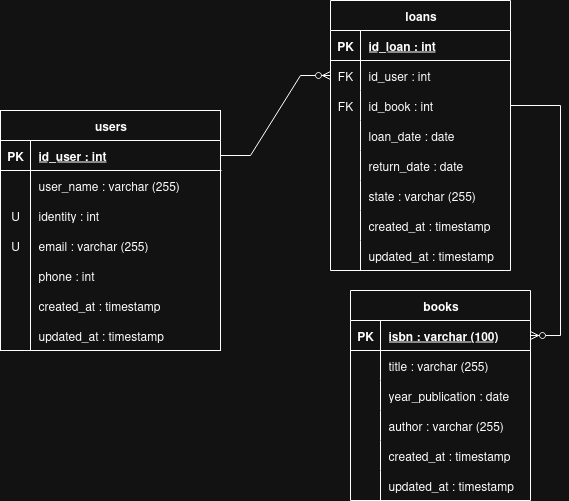

The diagram above was exported from draw.io. Its source (the exported page's mxGraphModel, read from the mxfile embedded in the PNG):
<mxGraphModel dx="872" dy="427" grid="1" gridSize="10" guides="1" tooltips="1" connect="1" arrows="1" fold="1" page="1" pageScale="1" pageWidth="827" pageHeight="1169" math="0" shadow="0">
  <root>
    <mxCell id="0" />
    <mxCell id="1" parent="0" />
    <mxCell id="NsvxKCHqC_-miFw1DCIB-1" value="users" style="shape=table;startSize=30;container=1;collapsible=1;childLayout=tableLayout;fixedRows=1;rowLines=0;fontStyle=1;align=center;resizeLast=1;html=1;" parent="1" vertex="1">
      <mxGeometry x="110" y="150" width="220" height="240" as="geometry" />
    </mxCell>
    <mxCell id="NsvxKCHqC_-miFw1DCIB-2" value="" style="shape=tableRow;horizontal=0;startSize=0;swimlaneHead=0;swimlaneBody=0;fillColor=none;collapsible=0;dropTarget=0;points=[[0,0.5],[1,0.5]];portConstraint=eastwest;top=0;left=0;right=0;bottom=1;" parent="NsvxKCHqC_-miFw1DCIB-1" vertex="1">
      <mxGeometry y="30" width="220" height="30" as="geometry" />
    </mxCell>
    <mxCell id="NsvxKCHqC_-miFw1DCIB-3" value="PK" style="shape=partialRectangle;connectable=0;fillColor=none;top=0;left=0;bottom=0;right=0;fontStyle=1;overflow=hidden;whiteSpace=wrap;html=1;" parent="NsvxKCHqC_-miFw1DCIB-2" vertex="1">
      <mxGeometry width="30" height="30" as="geometry">
        <mxRectangle width="30" height="30" as="alternateBounds" />
      </mxGeometry>
    </mxCell>
    <mxCell id="NsvxKCHqC_-miFw1DCIB-4" value="id_user : int" style="shape=partialRectangle;connectable=0;fillColor=none;top=0;left=0;bottom=0;right=0;align=left;spacingLeft=6;fontStyle=5;overflow=hidden;whiteSpace=wrap;html=1;" parent="NsvxKCHqC_-miFw1DCIB-2" vertex="1">
      <mxGeometry x="30" width="190" height="30" as="geometry">
        <mxRectangle width="190" height="30" as="alternateBounds" />
      </mxGeometry>
    </mxCell>
    <mxCell id="NsvxKCHqC_-miFw1DCIB-5" value="" style="shape=tableRow;horizontal=0;startSize=0;swimlaneHead=0;swimlaneBody=0;fillColor=none;collapsible=0;dropTarget=0;points=[[0,0.5],[1,0.5]];portConstraint=eastwest;top=0;left=0;right=0;bottom=0;" parent="NsvxKCHqC_-miFw1DCIB-1" vertex="1">
      <mxGeometry y="60" width="220" height="30" as="geometry" />
    </mxCell>
    <mxCell id="NsvxKCHqC_-miFw1DCIB-6" value="" style="shape=partialRectangle;connectable=0;fillColor=none;top=0;left=0;bottom=0;right=0;editable=1;overflow=hidden;whiteSpace=wrap;html=1;" parent="NsvxKCHqC_-miFw1DCIB-5" vertex="1">
      <mxGeometry width="30" height="30" as="geometry">
        <mxRectangle width="30" height="30" as="alternateBounds" />
      </mxGeometry>
    </mxCell>
    <mxCell id="NsvxKCHqC_-miFw1DCIB-7" value="user_name : varchar (255)" style="shape=partialRectangle;connectable=0;fillColor=none;top=0;left=0;bottom=0;right=0;align=left;spacingLeft=6;overflow=hidden;whiteSpace=wrap;html=1;" parent="NsvxKCHqC_-miFw1DCIB-5" vertex="1">
      <mxGeometry x="30" width="190" height="30" as="geometry">
        <mxRectangle width="190" height="30" as="alternateBounds" />
      </mxGeometry>
    </mxCell>
    <mxCell id="NsvxKCHqC_-miFw1DCIB-8" value="" style="shape=tableRow;horizontal=0;startSize=0;swimlaneHead=0;swimlaneBody=0;fillColor=none;collapsible=0;dropTarget=0;points=[[0,0.5],[1,0.5]];portConstraint=eastwest;top=0;left=0;right=0;bottom=0;" parent="NsvxKCHqC_-miFw1DCIB-1" vertex="1">
      <mxGeometry y="90" width="220" height="30" as="geometry" />
    </mxCell>
    <mxCell id="NsvxKCHqC_-miFw1DCIB-9" value="U" style="shape=partialRectangle;connectable=0;fillColor=none;top=0;left=0;bottom=0;right=0;editable=1;overflow=hidden;whiteSpace=wrap;html=1;" parent="NsvxKCHqC_-miFw1DCIB-8" vertex="1">
      <mxGeometry width="30" height="30" as="geometry">
        <mxRectangle width="30" height="30" as="alternateBounds" />
      </mxGeometry>
    </mxCell>
    <mxCell id="NsvxKCHqC_-miFw1DCIB-10" value="identity : int" style="shape=partialRectangle;connectable=0;fillColor=none;top=0;left=0;bottom=0;right=0;align=left;spacingLeft=6;overflow=hidden;whiteSpace=wrap;html=1;" parent="NsvxKCHqC_-miFw1DCIB-8" vertex="1">
      <mxGeometry x="30" width="190" height="30" as="geometry">
        <mxRectangle width="190" height="30" as="alternateBounds" />
      </mxGeometry>
    </mxCell>
    <mxCell id="NsvxKCHqC_-miFw1DCIB-11" value="" style="shape=tableRow;horizontal=0;startSize=0;swimlaneHead=0;swimlaneBody=0;fillColor=none;collapsible=0;dropTarget=0;points=[[0,0.5],[1,0.5]];portConstraint=eastwest;top=0;left=0;right=0;bottom=0;" parent="NsvxKCHqC_-miFw1DCIB-1" vertex="1">
      <mxGeometry y="120" width="220" height="30" as="geometry" />
    </mxCell>
    <mxCell id="NsvxKCHqC_-miFw1DCIB-12" value="U" style="shape=partialRectangle;connectable=0;fillColor=none;top=0;left=0;bottom=0;right=0;editable=1;overflow=hidden;whiteSpace=wrap;html=1;" parent="NsvxKCHqC_-miFw1DCIB-11" vertex="1">
      <mxGeometry width="30" height="30" as="geometry">
        <mxRectangle width="30" height="30" as="alternateBounds" />
      </mxGeometry>
    </mxCell>
    <mxCell id="NsvxKCHqC_-miFw1DCIB-13" value="email : varchar (255)" style="shape=partialRectangle;connectable=0;fillColor=none;top=0;left=0;bottom=0;right=0;align=left;spacingLeft=6;overflow=hidden;whiteSpace=wrap;html=1;" parent="NsvxKCHqC_-miFw1DCIB-11" vertex="1">
      <mxGeometry x="30" width="190" height="30" as="geometry">
        <mxRectangle width="190" height="30" as="alternateBounds" />
      </mxGeometry>
    </mxCell>
    <mxCell id="NsvxKCHqC_-miFw1DCIB-14" style="shape=tableRow;horizontal=0;startSize=0;swimlaneHead=0;swimlaneBody=0;fillColor=none;collapsible=0;dropTarget=0;points=[[0,0.5],[1,0.5]];portConstraint=eastwest;top=0;left=0;right=0;bottom=0;" parent="NsvxKCHqC_-miFw1DCIB-1" vertex="1">
      <mxGeometry y="150" width="220" height="30" as="geometry" />
    </mxCell>
    <mxCell id="NsvxKCHqC_-miFw1DCIB-15" style="shape=partialRectangle;connectable=0;fillColor=none;top=0;left=0;bottom=0;right=0;editable=1;overflow=hidden;whiteSpace=wrap;html=1;" parent="NsvxKCHqC_-miFw1DCIB-14" vertex="1">
      <mxGeometry width="30" height="30" as="geometry">
        <mxRectangle width="30" height="30" as="alternateBounds" />
      </mxGeometry>
    </mxCell>
    <mxCell id="NsvxKCHqC_-miFw1DCIB-16" value="phone : int" style="shape=partialRectangle;connectable=0;fillColor=none;top=0;left=0;bottom=0;right=0;align=left;spacingLeft=6;overflow=hidden;whiteSpace=wrap;html=1;" parent="NsvxKCHqC_-miFw1DCIB-14" vertex="1">
      <mxGeometry x="30" width="190" height="30" as="geometry">
        <mxRectangle width="190" height="30" as="alternateBounds" />
      </mxGeometry>
    </mxCell>
    <mxCell id="HUoZBx0bu7kZ7FZdbf6m-4" style="shape=tableRow;horizontal=0;startSize=0;swimlaneHead=0;swimlaneBody=0;fillColor=none;collapsible=0;dropTarget=0;points=[[0,0.5],[1,0.5]];portConstraint=eastwest;top=0;left=0;right=0;bottom=0;" vertex="1" parent="NsvxKCHqC_-miFw1DCIB-1">
      <mxGeometry y="180" width="220" height="30" as="geometry" />
    </mxCell>
    <mxCell id="HUoZBx0bu7kZ7FZdbf6m-5" style="shape=partialRectangle;connectable=0;fillColor=none;top=0;left=0;bottom=0;right=0;editable=1;overflow=hidden;whiteSpace=wrap;html=1;" vertex="1" parent="HUoZBx0bu7kZ7FZdbf6m-4">
      <mxGeometry width="30" height="30" as="geometry">
        <mxRectangle width="30" height="30" as="alternateBounds" />
      </mxGeometry>
    </mxCell>
    <mxCell id="HUoZBx0bu7kZ7FZdbf6m-6" value="created_at : timestamp&amp;nbsp;" style="shape=partialRectangle;connectable=0;fillColor=none;top=0;left=0;bottom=0;right=0;align=left;spacingLeft=6;overflow=hidden;whiteSpace=wrap;html=1;" vertex="1" parent="HUoZBx0bu7kZ7FZdbf6m-4">
      <mxGeometry x="30" width="190" height="30" as="geometry">
        <mxRectangle width="190" height="30" as="alternateBounds" />
      </mxGeometry>
    </mxCell>
    <mxCell id="HUoZBx0bu7kZ7FZdbf6m-1" style="shape=tableRow;horizontal=0;startSize=0;swimlaneHead=0;swimlaneBody=0;fillColor=none;collapsible=0;dropTarget=0;points=[[0,0.5],[1,0.5]];portConstraint=eastwest;top=0;left=0;right=0;bottom=0;" vertex="1" parent="NsvxKCHqC_-miFw1DCIB-1">
      <mxGeometry y="210" width="220" height="30" as="geometry" />
    </mxCell>
    <mxCell id="HUoZBx0bu7kZ7FZdbf6m-2" style="shape=partialRectangle;connectable=0;fillColor=none;top=0;left=0;bottom=0;right=0;editable=1;overflow=hidden;whiteSpace=wrap;html=1;" vertex="1" parent="HUoZBx0bu7kZ7FZdbf6m-1">
      <mxGeometry width="30" height="30" as="geometry">
        <mxRectangle width="30" height="30" as="alternateBounds" />
      </mxGeometry>
    </mxCell>
    <mxCell id="HUoZBx0bu7kZ7FZdbf6m-3" value="updated_at : timestamp&amp;nbsp;" style="shape=partialRectangle;connectable=0;fillColor=none;top=0;left=0;bottom=0;right=0;align=left;spacingLeft=6;overflow=hidden;whiteSpace=wrap;html=1;" vertex="1" parent="HUoZBx0bu7kZ7FZdbf6m-1">
      <mxGeometry x="30" width="190" height="30" as="geometry">
        <mxRectangle width="190" height="30" as="alternateBounds" />
      </mxGeometry>
    </mxCell>
    <mxCell id="NsvxKCHqC_-miFw1DCIB-17" value="books" style="shape=table;startSize=30;container=1;collapsible=1;childLayout=tableLayout;fixedRows=1;rowLines=0;fontStyle=1;align=center;resizeLast=1;html=1;" parent="1" vertex="1">
      <mxGeometry x="460" y="330" width="180" height="210" as="geometry" />
    </mxCell>
    <mxCell id="NsvxKCHqC_-miFw1DCIB-18" value="" style="shape=tableRow;horizontal=0;startSize=0;swimlaneHead=0;swimlaneBody=0;fillColor=none;collapsible=0;dropTarget=0;points=[[0,0.5],[1,0.5]];portConstraint=eastwest;top=0;left=0;right=0;bottom=1;" parent="NsvxKCHqC_-miFw1DCIB-17" vertex="1">
      <mxGeometry y="30" width="180" height="30" as="geometry" />
    </mxCell>
    <mxCell id="NsvxKCHqC_-miFw1DCIB-19" value="PK" style="shape=partialRectangle;connectable=0;fillColor=none;top=0;left=0;bottom=0;right=0;fontStyle=1;overflow=hidden;whiteSpace=wrap;html=1;" parent="NsvxKCHqC_-miFw1DCIB-18" vertex="1">
      <mxGeometry width="30" height="30" as="geometry">
        <mxRectangle width="30" height="30" as="alternateBounds" />
      </mxGeometry>
    </mxCell>
    <mxCell id="NsvxKCHqC_-miFw1DCIB-20" value="isbn : varchar (100)" style="shape=partialRectangle;connectable=0;fillColor=none;top=0;left=0;bottom=0;right=0;align=left;spacingLeft=6;fontStyle=5;overflow=hidden;whiteSpace=wrap;html=1;" parent="NsvxKCHqC_-miFw1DCIB-18" vertex="1">
      <mxGeometry x="30" width="150" height="30" as="geometry">
        <mxRectangle width="150" height="30" as="alternateBounds" />
      </mxGeometry>
    </mxCell>
    <mxCell id="NsvxKCHqC_-miFw1DCIB-24" value="" style="shape=tableRow;horizontal=0;startSize=0;swimlaneHead=0;swimlaneBody=0;fillColor=none;collapsible=0;dropTarget=0;points=[[0,0.5],[1,0.5]];portConstraint=eastwest;top=0;left=0;right=0;bottom=0;" parent="NsvxKCHqC_-miFw1DCIB-17" vertex="1">
      <mxGeometry y="60" width="180" height="30" as="geometry" />
    </mxCell>
    <mxCell id="NsvxKCHqC_-miFw1DCIB-25" value="" style="shape=partialRectangle;connectable=0;fillColor=none;top=0;left=0;bottom=0;right=0;editable=1;overflow=hidden;whiteSpace=wrap;html=1;" parent="NsvxKCHqC_-miFw1DCIB-24" vertex="1">
      <mxGeometry width="30" height="30" as="geometry">
        <mxRectangle width="30" height="30" as="alternateBounds" />
      </mxGeometry>
    </mxCell>
    <mxCell id="NsvxKCHqC_-miFw1DCIB-26" value="title : varchar (255)" style="shape=partialRectangle;connectable=0;fillColor=none;top=0;left=0;bottom=0;right=0;align=left;spacingLeft=6;overflow=hidden;whiteSpace=wrap;html=1;" parent="NsvxKCHqC_-miFw1DCIB-24" vertex="1">
      <mxGeometry x="30" width="150" height="30" as="geometry">
        <mxRectangle width="150" height="30" as="alternateBounds" />
      </mxGeometry>
    </mxCell>
    <mxCell id="NsvxKCHqC_-miFw1DCIB-30" style="shape=tableRow;horizontal=0;startSize=0;swimlaneHead=0;swimlaneBody=0;fillColor=none;collapsible=0;dropTarget=0;points=[[0,0.5],[1,0.5]];portConstraint=eastwest;top=0;left=0;right=0;bottom=0;" parent="NsvxKCHqC_-miFw1DCIB-17" vertex="1">
      <mxGeometry y="90" width="180" height="30" as="geometry" />
    </mxCell>
    <mxCell id="NsvxKCHqC_-miFw1DCIB-31" style="shape=partialRectangle;connectable=0;fillColor=none;top=0;left=0;bottom=0;right=0;editable=1;overflow=hidden;whiteSpace=wrap;html=1;" parent="NsvxKCHqC_-miFw1DCIB-30" vertex="1">
      <mxGeometry width="30" height="30" as="geometry">
        <mxRectangle width="30" height="30" as="alternateBounds" />
      </mxGeometry>
    </mxCell>
    <mxCell id="NsvxKCHqC_-miFw1DCIB-32" value="year_publication : date" style="shape=partialRectangle;connectable=0;fillColor=none;top=0;left=0;bottom=0;right=0;align=left;spacingLeft=6;overflow=hidden;whiteSpace=wrap;html=1;" parent="NsvxKCHqC_-miFw1DCIB-30" vertex="1">
      <mxGeometry x="30" width="150" height="30" as="geometry">
        <mxRectangle width="150" height="30" as="alternateBounds" />
      </mxGeometry>
    </mxCell>
    <mxCell id="NsvxKCHqC_-miFw1DCIB-55" style="shape=tableRow;horizontal=0;startSize=0;swimlaneHead=0;swimlaneBody=0;fillColor=none;collapsible=0;dropTarget=0;points=[[0,0.5],[1,0.5]];portConstraint=eastwest;top=0;left=0;right=0;bottom=0;" parent="NsvxKCHqC_-miFw1DCIB-17" vertex="1">
      <mxGeometry y="120" width="180" height="30" as="geometry" />
    </mxCell>
    <mxCell id="NsvxKCHqC_-miFw1DCIB-56" style="shape=partialRectangle;connectable=0;fillColor=none;top=0;left=0;bottom=0;right=0;editable=1;overflow=hidden;whiteSpace=wrap;html=1;" parent="NsvxKCHqC_-miFw1DCIB-55" vertex="1">
      <mxGeometry width="30" height="30" as="geometry">
        <mxRectangle width="30" height="30" as="alternateBounds" />
      </mxGeometry>
    </mxCell>
    <mxCell id="NsvxKCHqC_-miFw1DCIB-57" value="author : varchar (255)" style="shape=partialRectangle;connectable=0;fillColor=none;top=0;left=0;bottom=0;right=0;align=left;spacingLeft=6;overflow=hidden;whiteSpace=wrap;html=1;" parent="NsvxKCHqC_-miFw1DCIB-55" vertex="1">
      <mxGeometry x="30" width="150" height="30" as="geometry">
        <mxRectangle width="150" height="30" as="alternateBounds" />
      </mxGeometry>
    </mxCell>
    <mxCell id="HUoZBx0bu7kZ7FZdbf6m-13" style="shape=tableRow;horizontal=0;startSize=0;swimlaneHead=0;swimlaneBody=0;fillColor=none;collapsible=0;dropTarget=0;points=[[0,0.5],[1,0.5]];portConstraint=eastwest;top=0;left=0;right=0;bottom=0;" vertex="1" parent="NsvxKCHqC_-miFw1DCIB-17">
      <mxGeometry y="150" width="180" height="30" as="geometry" />
    </mxCell>
    <mxCell id="HUoZBx0bu7kZ7FZdbf6m-14" style="shape=partialRectangle;connectable=0;fillColor=none;top=0;left=0;bottom=0;right=0;editable=1;overflow=hidden;whiteSpace=wrap;html=1;" vertex="1" parent="HUoZBx0bu7kZ7FZdbf6m-13">
      <mxGeometry width="30" height="30" as="geometry">
        <mxRectangle width="30" height="30" as="alternateBounds" />
      </mxGeometry>
    </mxCell>
    <mxCell id="HUoZBx0bu7kZ7FZdbf6m-15" value="created_at : timestamp&amp;nbsp;" style="shape=partialRectangle;connectable=0;fillColor=none;top=0;left=0;bottom=0;right=0;align=left;spacingLeft=6;overflow=hidden;whiteSpace=wrap;html=1;" vertex="1" parent="HUoZBx0bu7kZ7FZdbf6m-13">
      <mxGeometry x="30" width="150" height="30" as="geometry">
        <mxRectangle width="150" height="30" as="alternateBounds" />
      </mxGeometry>
    </mxCell>
    <mxCell id="HUoZBx0bu7kZ7FZdbf6m-16" style="shape=tableRow;horizontal=0;startSize=0;swimlaneHead=0;swimlaneBody=0;fillColor=none;collapsible=0;dropTarget=0;points=[[0,0.5],[1,0.5]];portConstraint=eastwest;top=0;left=0;right=0;bottom=0;" vertex="1" parent="NsvxKCHqC_-miFw1DCIB-17">
      <mxGeometry y="180" width="180" height="30" as="geometry" />
    </mxCell>
    <mxCell id="HUoZBx0bu7kZ7FZdbf6m-17" style="shape=partialRectangle;connectable=0;fillColor=none;top=0;left=0;bottom=0;right=0;editable=1;overflow=hidden;whiteSpace=wrap;html=1;" vertex="1" parent="HUoZBx0bu7kZ7FZdbf6m-16">
      <mxGeometry width="30" height="30" as="geometry">
        <mxRectangle width="30" height="30" as="alternateBounds" />
      </mxGeometry>
    </mxCell>
    <mxCell id="HUoZBx0bu7kZ7FZdbf6m-18" value="updated_at : timestamp&amp;nbsp;" style="shape=partialRectangle;connectable=0;fillColor=none;top=0;left=0;bottom=0;right=0;align=left;spacingLeft=6;overflow=hidden;whiteSpace=wrap;html=1;" vertex="1" parent="HUoZBx0bu7kZ7FZdbf6m-16">
      <mxGeometry x="30" width="150" height="30" as="geometry">
        <mxRectangle width="150" height="30" as="alternateBounds" />
      </mxGeometry>
    </mxCell>
    <mxCell id="NsvxKCHqC_-miFw1DCIB-33" value="loans" style="shape=table;startSize=30;container=1;collapsible=1;childLayout=tableLayout;fixedRows=1;rowLines=0;fontStyle=1;align=center;resizeLast=1;html=1;" parent="1" vertex="1">
      <mxGeometry x="440" y="40" width="180" height="270" as="geometry" />
    </mxCell>
    <mxCell id="NsvxKCHqC_-miFw1DCIB-34" value="" style="shape=tableRow;horizontal=0;startSize=0;swimlaneHead=0;swimlaneBody=0;fillColor=none;collapsible=0;dropTarget=0;points=[[0,0.5],[1,0.5]];portConstraint=eastwest;top=0;left=0;right=0;bottom=1;" parent="NsvxKCHqC_-miFw1DCIB-33" vertex="1">
      <mxGeometry y="30" width="180" height="30" as="geometry" />
    </mxCell>
    <mxCell id="NsvxKCHqC_-miFw1DCIB-35" value="PK" style="shape=partialRectangle;connectable=0;fillColor=none;top=0;left=0;bottom=0;right=0;fontStyle=1;overflow=hidden;whiteSpace=wrap;html=1;" parent="NsvxKCHqC_-miFw1DCIB-34" vertex="1">
      <mxGeometry width="30" height="30" as="geometry">
        <mxRectangle width="30" height="30" as="alternateBounds" />
      </mxGeometry>
    </mxCell>
    <mxCell id="NsvxKCHqC_-miFw1DCIB-36" value="id_loan : int" style="shape=partialRectangle;connectable=0;fillColor=none;top=0;left=0;bottom=0;right=0;align=left;spacingLeft=6;fontStyle=5;overflow=hidden;whiteSpace=wrap;html=1;" parent="NsvxKCHqC_-miFw1DCIB-34" vertex="1">
      <mxGeometry x="30" width="150" height="30" as="geometry">
        <mxRectangle width="150" height="30" as="alternateBounds" />
      </mxGeometry>
    </mxCell>
    <mxCell id="NsvxKCHqC_-miFw1DCIB-37" value="" style="shape=tableRow;horizontal=0;startSize=0;swimlaneHead=0;swimlaneBody=0;fillColor=none;collapsible=0;dropTarget=0;points=[[0,0.5],[1,0.5]];portConstraint=eastwest;top=0;left=0;right=0;bottom=0;" parent="NsvxKCHqC_-miFw1DCIB-33" vertex="1">
      <mxGeometry y="60" width="180" height="30" as="geometry" />
    </mxCell>
    <mxCell id="NsvxKCHqC_-miFw1DCIB-38" value="FK" style="shape=partialRectangle;connectable=0;fillColor=none;top=0;left=0;bottom=0;right=0;editable=1;overflow=hidden;whiteSpace=wrap;html=1;" parent="NsvxKCHqC_-miFw1DCIB-37" vertex="1">
      <mxGeometry width="30" height="30" as="geometry">
        <mxRectangle width="30" height="30" as="alternateBounds" />
      </mxGeometry>
    </mxCell>
    <mxCell id="NsvxKCHqC_-miFw1DCIB-39" value="id_user : int" style="shape=partialRectangle;connectable=0;fillColor=none;top=0;left=0;bottom=0;right=0;align=left;spacingLeft=6;overflow=hidden;whiteSpace=wrap;html=1;" parent="NsvxKCHqC_-miFw1DCIB-37" vertex="1">
      <mxGeometry x="30" width="150" height="30" as="geometry">
        <mxRectangle width="150" height="30" as="alternateBounds" />
      </mxGeometry>
    </mxCell>
    <mxCell id="NsvxKCHqC_-miFw1DCIB-40" value="" style="shape=tableRow;horizontal=0;startSize=0;swimlaneHead=0;swimlaneBody=0;fillColor=none;collapsible=0;dropTarget=0;points=[[0,0.5],[1,0.5]];portConstraint=eastwest;top=0;left=0;right=0;bottom=0;" parent="NsvxKCHqC_-miFw1DCIB-33" vertex="1">
      <mxGeometry y="90" width="180" height="30" as="geometry" />
    </mxCell>
    <mxCell id="NsvxKCHqC_-miFw1DCIB-41" value="FK" style="shape=partialRectangle;connectable=0;fillColor=none;top=0;left=0;bottom=0;right=0;editable=1;overflow=hidden;whiteSpace=wrap;html=1;" parent="NsvxKCHqC_-miFw1DCIB-40" vertex="1">
      <mxGeometry width="30" height="30" as="geometry">
        <mxRectangle width="30" height="30" as="alternateBounds" />
      </mxGeometry>
    </mxCell>
    <mxCell id="NsvxKCHqC_-miFw1DCIB-42" value="id_book : int" style="shape=partialRectangle;connectable=0;fillColor=none;top=0;left=0;bottom=0;right=0;align=left;spacingLeft=6;overflow=hidden;whiteSpace=wrap;html=1;" parent="NsvxKCHqC_-miFw1DCIB-40" vertex="1">
      <mxGeometry x="30" width="150" height="30" as="geometry">
        <mxRectangle width="150" height="30" as="alternateBounds" />
      </mxGeometry>
    </mxCell>
    <mxCell id="NsvxKCHqC_-miFw1DCIB-43" value="" style="shape=tableRow;horizontal=0;startSize=0;swimlaneHead=0;swimlaneBody=0;fillColor=none;collapsible=0;dropTarget=0;points=[[0,0.5],[1,0.5]];portConstraint=eastwest;top=0;left=0;right=0;bottom=0;" parent="NsvxKCHqC_-miFw1DCIB-33" vertex="1">
      <mxGeometry y="120" width="180" height="30" as="geometry" />
    </mxCell>
    <mxCell id="NsvxKCHqC_-miFw1DCIB-44" value="" style="shape=partialRectangle;connectable=0;fillColor=none;top=0;left=0;bottom=0;right=0;editable=1;overflow=hidden;whiteSpace=wrap;html=1;" parent="NsvxKCHqC_-miFw1DCIB-43" vertex="1">
      <mxGeometry width="30" height="30" as="geometry">
        <mxRectangle width="30" height="30" as="alternateBounds" />
      </mxGeometry>
    </mxCell>
    <mxCell id="NsvxKCHqC_-miFw1DCIB-45" value="loan_date : date" style="shape=partialRectangle;connectable=0;fillColor=none;top=0;left=0;bottom=0;right=0;align=left;spacingLeft=6;overflow=hidden;whiteSpace=wrap;html=1;" parent="NsvxKCHqC_-miFw1DCIB-43" vertex="1">
      <mxGeometry x="30" width="150" height="30" as="geometry">
        <mxRectangle width="150" height="30" as="alternateBounds" />
      </mxGeometry>
    </mxCell>
    <mxCell id="NsvxKCHqC_-miFw1DCIB-46" style="shape=tableRow;horizontal=0;startSize=0;swimlaneHead=0;swimlaneBody=0;fillColor=none;collapsible=0;dropTarget=0;points=[[0,0.5],[1,0.5]];portConstraint=eastwest;top=0;left=0;right=0;bottom=0;" parent="NsvxKCHqC_-miFw1DCIB-33" vertex="1">
      <mxGeometry y="150" width="180" height="30" as="geometry" />
    </mxCell>
    <mxCell id="NsvxKCHqC_-miFw1DCIB-47" style="shape=partialRectangle;connectable=0;fillColor=none;top=0;left=0;bottom=0;right=0;editable=1;overflow=hidden;whiteSpace=wrap;html=1;" parent="NsvxKCHqC_-miFw1DCIB-46" vertex="1">
      <mxGeometry width="30" height="30" as="geometry">
        <mxRectangle width="30" height="30" as="alternateBounds" />
      </mxGeometry>
    </mxCell>
    <mxCell id="NsvxKCHqC_-miFw1DCIB-48" value="return_date : date" style="shape=partialRectangle;connectable=0;fillColor=none;top=0;left=0;bottom=0;right=0;align=left;spacingLeft=6;overflow=hidden;whiteSpace=wrap;html=1;" parent="NsvxKCHqC_-miFw1DCIB-46" vertex="1">
      <mxGeometry x="30" width="150" height="30" as="geometry">
        <mxRectangle width="150" height="30" as="alternateBounds" />
      </mxGeometry>
    </mxCell>
    <mxCell id="NsvxKCHqC_-miFw1DCIB-49" style="shape=tableRow;horizontal=0;startSize=0;swimlaneHead=0;swimlaneBody=0;fillColor=none;collapsible=0;dropTarget=0;points=[[0,0.5],[1,0.5]];portConstraint=eastwest;top=0;left=0;right=0;bottom=0;" parent="NsvxKCHqC_-miFw1DCIB-33" vertex="1">
      <mxGeometry y="180" width="180" height="30" as="geometry" />
    </mxCell>
    <mxCell id="NsvxKCHqC_-miFw1DCIB-50" style="shape=partialRectangle;connectable=0;fillColor=none;top=0;left=0;bottom=0;right=0;editable=1;overflow=hidden;whiteSpace=wrap;html=1;" parent="NsvxKCHqC_-miFw1DCIB-49" vertex="1">
      <mxGeometry width="30" height="30" as="geometry">
        <mxRectangle width="30" height="30" as="alternateBounds" />
      </mxGeometry>
    </mxCell>
    <mxCell id="NsvxKCHqC_-miFw1DCIB-51" value="state : varchar (255)" style="shape=partialRectangle;connectable=0;fillColor=none;top=0;left=0;bottom=0;right=0;align=left;spacingLeft=6;overflow=hidden;whiteSpace=wrap;html=1;" parent="NsvxKCHqC_-miFw1DCIB-49" vertex="1">
      <mxGeometry x="30" width="150" height="30" as="geometry">
        <mxRectangle width="150" height="30" as="alternateBounds" />
      </mxGeometry>
    </mxCell>
    <mxCell id="HUoZBx0bu7kZ7FZdbf6m-10" style="shape=tableRow;horizontal=0;startSize=0;swimlaneHead=0;swimlaneBody=0;fillColor=none;collapsible=0;dropTarget=0;points=[[0,0.5],[1,0.5]];portConstraint=eastwest;top=0;left=0;right=0;bottom=0;" vertex="1" parent="NsvxKCHqC_-miFw1DCIB-33">
      <mxGeometry y="210" width="180" height="30" as="geometry" />
    </mxCell>
    <mxCell id="HUoZBx0bu7kZ7FZdbf6m-11" style="shape=partialRectangle;connectable=0;fillColor=none;top=0;left=0;bottom=0;right=0;editable=1;overflow=hidden;whiteSpace=wrap;html=1;" vertex="1" parent="HUoZBx0bu7kZ7FZdbf6m-10">
      <mxGeometry width="30" height="30" as="geometry">
        <mxRectangle width="30" height="30" as="alternateBounds" />
      </mxGeometry>
    </mxCell>
    <mxCell id="HUoZBx0bu7kZ7FZdbf6m-12" value="created_at : timestamp&amp;nbsp;" style="shape=partialRectangle;connectable=0;fillColor=none;top=0;left=0;bottom=0;right=0;align=left;spacingLeft=6;overflow=hidden;whiteSpace=wrap;html=1;" vertex="1" parent="HUoZBx0bu7kZ7FZdbf6m-10">
      <mxGeometry x="30" width="150" height="30" as="geometry">
        <mxRectangle width="150" height="30" as="alternateBounds" />
      </mxGeometry>
    </mxCell>
    <mxCell id="HUoZBx0bu7kZ7FZdbf6m-7" style="shape=tableRow;horizontal=0;startSize=0;swimlaneHead=0;swimlaneBody=0;fillColor=none;collapsible=0;dropTarget=0;points=[[0,0.5],[1,0.5]];portConstraint=eastwest;top=0;left=0;right=0;bottom=0;" vertex="1" parent="NsvxKCHqC_-miFw1DCIB-33">
      <mxGeometry y="240" width="180" height="30" as="geometry" />
    </mxCell>
    <mxCell id="HUoZBx0bu7kZ7FZdbf6m-8" style="shape=partialRectangle;connectable=0;fillColor=none;top=0;left=0;bottom=0;right=0;editable=1;overflow=hidden;whiteSpace=wrap;html=1;" vertex="1" parent="HUoZBx0bu7kZ7FZdbf6m-7">
      <mxGeometry width="30" height="30" as="geometry">
        <mxRectangle width="30" height="30" as="alternateBounds" />
      </mxGeometry>
    </mxCell>
    <mxCell id="HUoZBx0bu7kZ7FZdbf6m-9" value="updated_at : timestamp&amp;nbsp;" style="shape=partialRectangle;connectable=0;fillColor=none;top=0;left=0;bottom=0;right=0;align=left;spacingLeft=6;overflow=hidden;whiteSpace=wrap;html=1;" vertex="1" parent="HUoZBx0bu7kZ7FZdbf6m-7">
      <mxGeometry x="30" width="150" height="30" as="geometry">
        <mxRectangle width="150" height="30" as="alternateBounds" />
      </mxGeometry>
    </mxCell>
    <mxCell id="NsvxKCHqC_-miFw1DCIB-58" value="" style="edgeStyle=entityRelationEdgeStyle;fontSize=12;html=1;endArrow=ERzeroToMany;endFill=1;rounded=0;entryX=0;entryY=0.5;entryDx=0;entryDy=0;exitX=1;exitY=0.5;exitDx=0;exitDy=0;" parent="1" source="NsvxKCHqC_-miFw1DCIB-2" target="NsvxKCHqC_-miFw1DCIB-37" edge="1">
      <mxGeometry width="100" height="100" relative="1" as="geometry">
        <mxPoint x="270" y="180" as="sourcePoint" />
        <mxPoint x="370" y="80" as="targetPoint" />
      </mxGeometry>
    </mxCell>
    <mxCell id="NsvxKCHqC_-miFw1DCIB-59" value="" style="edgeStyle=entityRelationEdgeStyle;fontSize=12;html=1;endArrow=ERzeroToMany;endFill=1;rounded=0;exitX=1;exitY=0.5;exitDx=0;exitDy=0;" parent="1" source="NsvxKCHqC_-miFw1DCIB-40" target="NsvxKCHqC_-miFw1DCIB-18" edge="1">
      <mxGeometry width="100" height="100" relative="1" as="geometry">
        <mxPoint x="320" y="290" as="sourcePoint" />
        <mxPoint x="640" y="435" as="targetPoint" />
      </mxGeometry>
    </mxCell>
  </root>
</mxGraphModel>